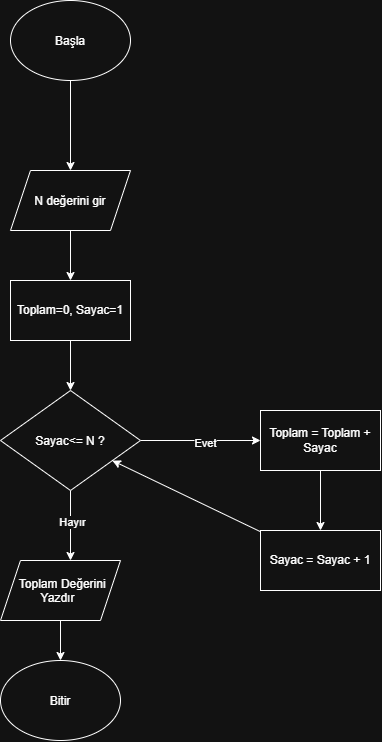

The diagram above was exported from draw.io. Its source (the exported page's mxGraphModel, read from the mxfile embedded in the PNG):
<mxGraphModel dx="1776" dy="909" grid="1" gridSize="10" guides="1" tooltips="1" connect="1" arrows="1" fold="1" page="1" pageScale="1" pageWidth="827" pageHeight="1169" math="0" shadow="0">
  <root>
    <mxCell id="0" />
    <mxCell id="1" parent="0" />
    <mxCell id="yCCIAuA5rH0obUAYEgss-5" edge="1" parent="1" source="yCCIAuA5rH0obUAYEgss-1" style="edgeStyle=orthogonalEdgeStyle;rounded=0;orthogonalLoop=1;jettySize=auto;html=1;defaultLabelBackgroundColor=page;" target="yCCIAuA5rH0obUAYEgss-4" value="">
      <mxGeometry relative="1" as="geometry" />
    </mxCell>
    <mxCell id="yCCIAuA5rH0obUAYEgss-1" parent="1" style="ellipse;whiteSpace=wrap;html=1;shapeInside=1;" value="Başla" vertex="1">
      <mxGeometry height="80" width="120" x="130" y="50" as="geometry" />
    </mxCell>
    <mxCell id="yCCIAuA5rH0obUAYEgss-7" edge="1" parent="1" source="yCCIAuA5rH0obUAYEgss-4" style="edgeStyle=orthogonalEdgeStyle;rounded=0;orthogonalLoop=1;jettySize=auto;html=1;defaultLabelBackgroundColor=page;" target="yCCIAuA5rH0obUAYEgss-6" value="">
      <mxGeometry relative="1" as="geometry" />
    </mxCell>
    <mxCell id="yCCIAuA5rH0obUAYEgss-4" parent="1" style="shape=parallelogram;perimeter=parallelogramPerimeter;whiteSpace=wrap;html=1;shapeInside=1;fixedSize=1;" value="N değerini gir" vertex="1">
      <mxGeometry height="60" width="120" x="130" y="220" as="geometry" />
    </mxCell>
    <mxCell id="yCCIAuA5rH0obUAYEgss-9" edge="1" parent="1" source="yCCIAuA5rH0obUAYEgss-6" style="edgeStyle=orthogonalEdgeStyle;rounded=0;orthogonalLoop=1;jettySize=auto;html=1;defaultLabelBackgroundColor=page;" target="yCCIAuA5rH0obUAYEgss-8" value="">
      <mxGeometry relative="1" as="geometry" />
    </mxCell>
    <mxCell id="yCCIAuA5rH0obUAYEgss-6" parent="1" style="rounded=0;whiteSpace=wrap;html=1;" value="Toplam=0, Sayac=1" vertex="1">
      <mxGeometry height="60" width="120" x="130" y="330" as="geometry" />
    </mxCell>
    <mxCell id="yCCIAuA5rH0obUAYEgss-12" edge="1" parent="1" source="yCCIAuA5rH0obUAYEgss-8" style="edgeStyle=orthogonalEdgeStyle;rounded=0;orthogonalLoop=1;jettySize=auto;html=1;exitX=1;exitY=0.5;exitDx=0;exitDy=0;defaultLabelBackgroundColor=page;">
      <mxGeometry relative="1" as="geometry">
        <mxPoint x="380" y="490" as="targetPoint" />
      </mxGeometry>
    </mxCell>
    <mxCell id="yCCIAuA5rH0obUAYEgss-13" connectable="0" parent="yCCIAuA5rH0obUAYEgss-12" style="edgeLabel;html=1;align=center;verticalAlign=middle;resizable=0;points=[];inheritText=1;defaultLabelBackgroundColor=page;" value="Evet" vertex="1">
      <mxGeometry relative="1" x="0.06" y="-2" as="geometry">
        <mxPoint as="offset" />
      </mxGeometry>
    </mxCell>
    <mxCell id="yCCIAuA5rH0obUAYEgss-15" edge="1" parent="1" source="yCCIAuA5rH0obUAYEgss-8" style="edgeStyle=orthogonalEdgeStyle;rounded=0;orthogonalLoop=1;jettySize=auto;html=1;exitX=0.5;exitY=1;exitDx=0;exitDy=0;defaultLabelBackgroundColor=page;">
      <mxGeometry relative="1" as="geometry">
        <mxPoint x="190" y="610" as="targetPoint" />
      </mxGeometry>
    </mxCell>
    <mxCell id="yCCIAuA5rH0obUAYEgss-16" connectable="0" parent="yCCIAuA5rH0obUAYEgss-15" style="edgeLabel;html=1;align=center;verticalAlign=middle;resizable=0;points=[];inheritText=1;defaultLabelBackgroundColor=page;" value="Hayır" vertex="1">
      <mxGeometry relative="1" x="-0.1257" y="2" as="geometry">
        <mxPoint as="offset" />
      </mxGeometry>
    </mxCell>
    <mxCell id="yCCIAuA5rH0obUAYEgss-8" parent="1" style="rhombus;whiteSpace=wrap;html=1;shapeInside=1;" value="Sayac&amp;lt;= N ?" vertex="1">
      <mxGeometry height="100" width="140" x="120" y="440" as="geometry" />
    </mxCell>
    <mxCell id="yCCIAuA5rH0obUAYEgss-19" edge="1" parent="1" source="yCCIAuA5rH0obUAYEgss-14" style="edgeStyle=orthogonalEdgeStyle;rounded=0;orthogonalLoop=1;jettySize=auto;html=1;defaultLabelBackgroundColor=page;" target="yCCIAuA5rH0obUAYEgss-18" value="">
      <mxGeometry relative="1" as="geometry" />
    </mxCell>
    <mxCell id="yCCIAuA5rH0obUAYEgss-14" parent="1" style="rounded=0;whiteSpace=wrap;html=1;" value="Toplam = Toplam + Sayac" vertex="1">
      <mxGeometry height="60" width="120" x="380" y="460" as="geometry" />
    </mxCell>
    <mxCell id="yCCIAuA5rH0obUAYEgss-20" edge="1" parent="1" source="yCCIAuA5rH0obUAYEgss-18" style="rounded=0;orthogonalLoop=1;jettySize=auto;html=1;defaultLabelBackgroundColor=page;" target="yCCIAuA5rH0obUAYEgss-8">
      <mxGeometry relative="1" as="geometry" />
    </mxCell>
    <mxCell id="yCCIAuA5rH0obUAYEgss-18" parent="1" style="rounded=0;whiteSpace=wrap;html=1;" value="Sayac = Sayac + 1" vertex="1">
      <mxGeometry height="60" width="120" x="380" y="580" as="geometry" />
    </mxCell>
    <mxCell id="yCCIAuA5rH0obUAYEgss-23" edge="1" parent="1" source="yCCIAuA5rH0obUAYEgss-21" style="edgeStyle=orthogonalEdgeStyle;rounded=0;orthogonalLoop=1;jettySize=auto;html=1;defaultLabelBackgroundColor=page;" target="yCCIAuA5rH0obUAYEgss-22" value="">
      <mxGeometry relative="1" as="geometry" />
    </mxCell>
    <mxCell id="yCCIAuA5rH0obUAYEgss-21" parent="1" style="shape=parallelogram;perimeter=parallelogramPerimeter;whiteSpace=wrap;html=1;shapeInside=1;fixedSize=1;" value="Toplam Değerini Yazdır" vertex="1">
      <mxGeometry height="60" width="120" x="120" y="610" as="geometry" />
    </mxCell>
    <mxCell id="yCCIAuA5rH0obUAYEgss-22" parent="1" style="ellipse;whiteSpace=wrap;html=1;shapeInside=1;" value="Bitir" vertex="1">
      <mxGeometry height="80" width="120" x="120" y="710" as="geometry" />
    </mxCell>
  </root>
</mxGraphModel>